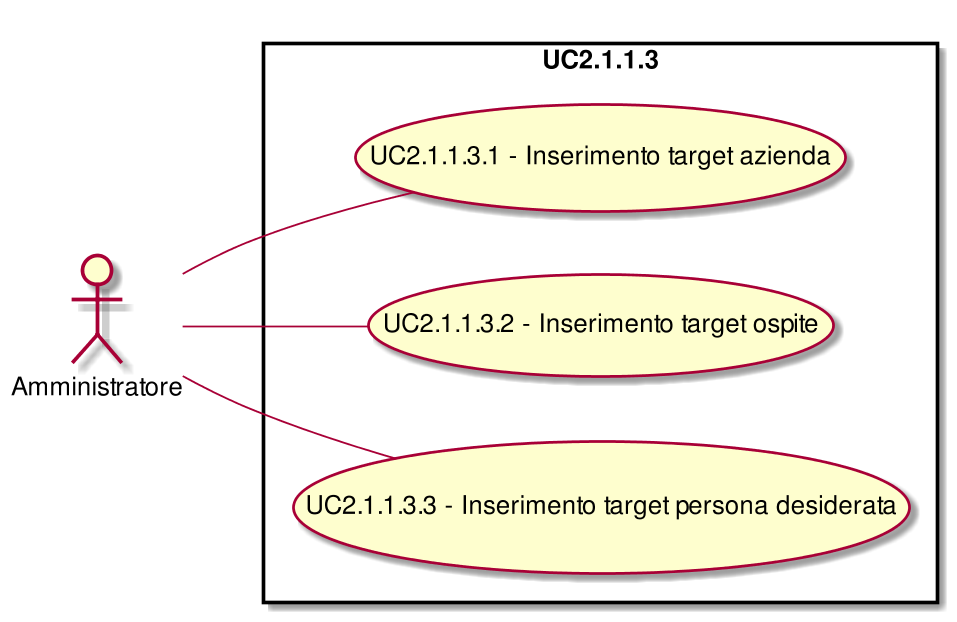

The diagram above was rendered by PlantUML. Its source (embedded in the PNG):
@startuml
scale 1000*1000
left to right direction
skinparam packageStyle rect
:Amministratore:
rectangle UC2.1.1.3{
( UC2.1.1.3.1 - Inserimento target azienda ) as (UC2.1.1.3.1)
:Amministratore:--(UC2.1.1.3.1)
( UC2.1.1.3.2 - Inserimento target ospite ) as (UC2.1.1.3.2)
:Amministratore:--(UC2.1.1.3.2)
( UC2.1.1.3.3 - Inserimento target persona desiderata ) as (UC2.1.1.3.3)
:Amministratore:--(UC2.1.1.3.3)
}
@enduml